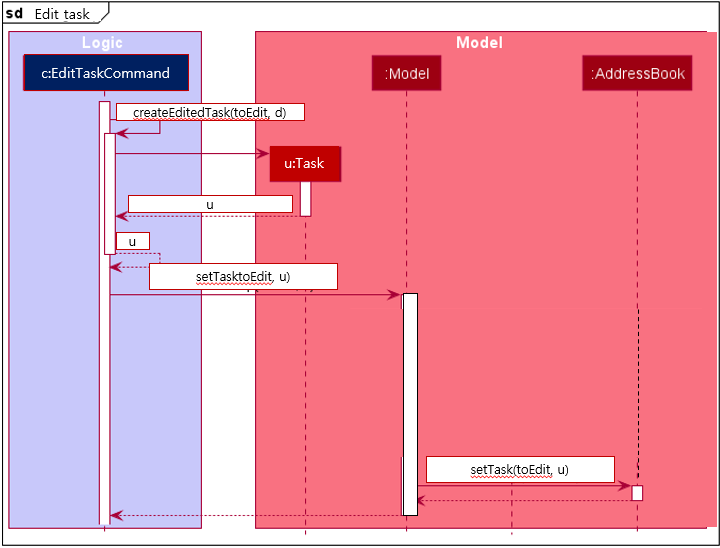

The diagram above was rendered by PlantUML. Its source (embedded in the PNG):
@startuml
!include style.puml

mainframe **sd**  Edit group
box Logic LOGIC_COLOR_T1
participant "c:EditGroupCommand" as EditGroupCommand LOGIC_COLOR
end box

box Model MODEL_COLOR_T1
participant "u:Group" as Group MODEL_COLOR
participant ":Model" as Model MODEL_COLOR
participant "s:Student" as Student MODEL_COLOR
participant ":AddressBook" as Ab MODEL_COLOR
end box

activate EditGroupCommand

EditGroupCommand -> EditGroupCommand : createEditedGroup(toEdit, d)
activate EditGroupCommand

create Group
EditGroupCommand -> Group
activate Group

Group --> EditGroupCommand : u
deactivate Group

EditGroupCommand --> EditGroupCommand : u
deactivate EditGroupCommand

EditGroupCommand -> Model : setGroup(toEdit, u)
activate Model

loop for all Members in toEdit:Group
create Student
Model -> Student
activate Student
Student --> Model : s
deactivate Student

Model -> Ab : setStudent(prevStudent, s)
activate Ab
Ab --> Model
deactivate Ab
end


Model -> Ab : setGroup(toEdit, u)
activate Ab

Ab --> Model
deactivate Ab

Model --> EditGroupCommand
deactivate Model

@enduml